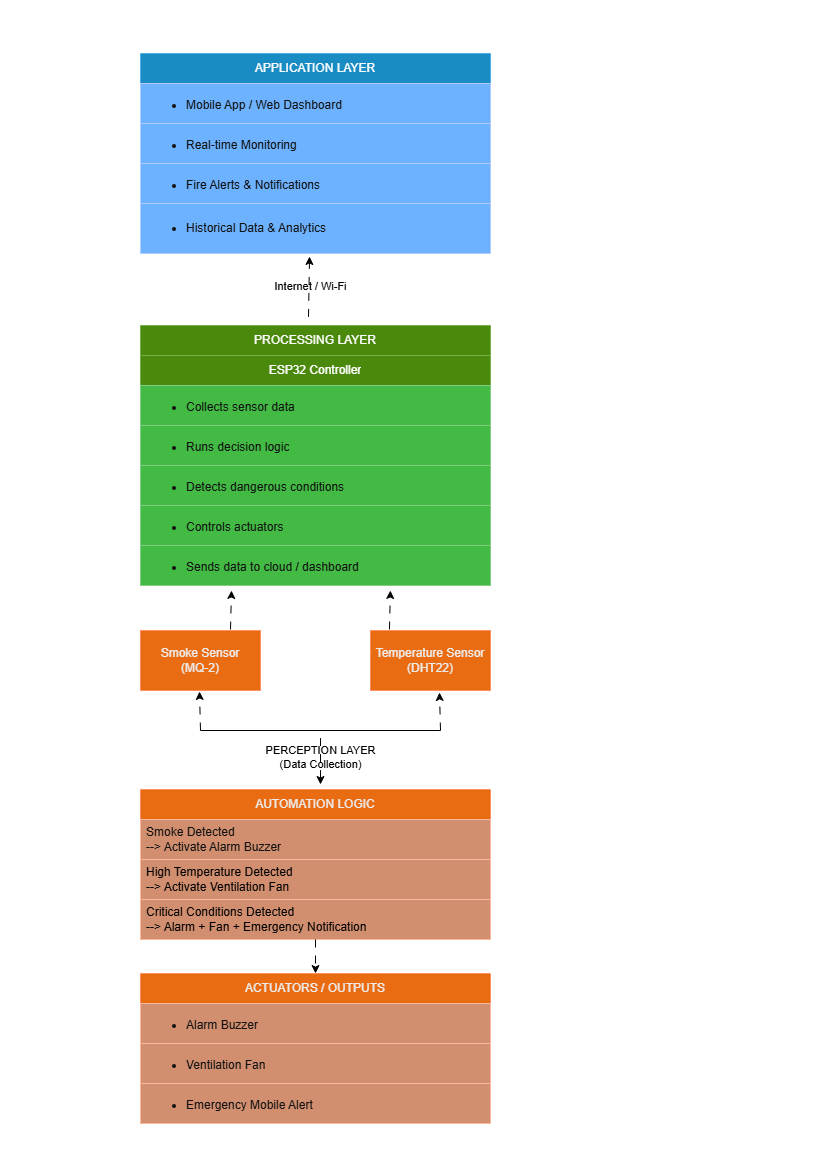

The diagram above was exported from draw.io. Its source (the exported page's mxGraphModel, read from the mxfile embedded in the PNG):
<mxGraphModel dx="1414" dy="789" grid="0" gridSize="10" guides="1" tooltips="1" connect="1" arrows="1" fold="1" page="1" pageScale="1" pageWidth="827" pageHeight="1169" background="light-dark(#FFFFFF,#FFFFFF)" math="0" shadow="0">
  <root>
    <mxCell id="0" />
    <mxCell id="1" parent="0" />
    <mxCell id="da5grsM0Iuh6boNzQ_on-2" parent="1" style="swimlane;fontStyle=0;childLayout=stackLayout;horizontal=1;startSize=30;horizontalStack=0;resizeParent=1;resizeParentMax=0;resizeLast=0;collapsible=1;marginBottom=0;whiteSpace=wrap;html=1;fillColor=#1ba1e2;fontColor=#ffffff;strokeColor=#006EAF;" value="&lt;span style=&quot;color: light-dark(rgb(0, 0, 0), rgb(255, 255, 255));&quot;&gt;APPLICATION LAYER&lt;/span&gt;" vertex="1">
      <mxGeometry height="200" width="350" x="140" y="53" as="geometry" />
    </mxCell>
    <mxCell id="da5grsM0Iuh6boNzQ_on-3" parent="da5grsM0Iuh6boNzQ_on-2" style="text;strokeColor=#001DBC;fillColor=#0050ef;align=left;verticalAlign=middle;spacingLeft=4;spacingRight=4;overflow=hidden;points=[[0,0.5],[1,0.5]];portConstraint=eastwest;rotatable=0;whiteSpace=wrap;html=1;fontColor=#ffffff;" value="&lt;ul&gt;&lt;li&gt;Mobile App / Web Dashboard&lt;/li&gt;&lt;/ul&gt;" vertex="1">
      <mxGeometry height="40" width="350" y="30" as="geometry" />
    </mxCell>
    <mxCell id="da5grsM0Iuh6boNzQ_on-4" parent="da5grsM0Iuh6boNzQ_on-2" style="text;strokeColor=#001DBC;fillColor=#0050ef;align=left;verticalAlign=middle;spacingLeft=4;spacingRight=4;overflow=hidden;points=[[0,0.5],[1,0.5]];portConstraint=eastwest;rotatable=0;whiteSpace=wrap;html=1;fontColor=#ffffff;" value="&lt;ul&gt;&lt;li&gt;Real-time Monitoring&lt;/li&gt;&lt;/ul&gt;" vertex="1">
      <mxGeometry height="40" width="350" y="70" as="geometry" />
    </mxCell>
    <mxCell id="da5grsM0Iuh6boNzQ_on-5" parent="da5grsM0Iuh6boNzQ_on-2" style="text;strokeColor=#001DBC;fillColor=#0050ef;align=left;verticalAlign=middle;spacingLeft=4;spacingRight=4;overflow=hidden;points=[[0,0.5],[1,0.5]];portConstraint=eastwest;rotatable=0;whiteSpace=wrap;html=1;fontColor=#ffffff;" value="&lt;ul&gt;&lt;li&gt;Fire Alerts &amp;amp; Notifications&lt;/li&gt;&lt;/ul&gt;" vertex="1">
      <mxGeometry height="40" width="350" y="110" as="geometry" />
    </mxCell>
    <mxCell id="da5grsM0Iuh6boNzQ_on-6" parent="da5grsM0Iuh6boNzQ_on-2" style="text;strokeColor=#001DBC;fillColor=#0050ef;align=left;verticalAlign=middle;spacingLeft=4;spacingRight=4;overflow=hidden;points=[[0,0.5],[1,0.5]];portConstraint=eastwest;rotatable=0;whiteSpace=wrap;html=1;fontColor=#ffffff;" value="&lt;ul&gt;&lt;li&gt;Historical Data &amp;amp; Analytics&lt;/li&gt;&lt;/ul&gt;" vertex="1">
      <mxGeometry height="50" width="350" y="150" as="geometry" />
    </mxCell>
    <mxCell id="da5grsM0Iuh6boNzQ_on-7" parent="1" style="swimlane;fontStyle=0;childLayout=stackLayout;horizontal=1;startSize=30;horizontalStack=0;resizeParent=1;resizeParentMax=0;resizeLast=0;collapsible=1;marginBottom=0;whiteSpace=wrap;html=1;fillColor=#60a917;fontColor=#ffffff;strokeColor=#2D7600;" value="&lt;span style=&quot;color: light-dark(rgb(0, 0, 0), rgb(255, 255, 255));&quot;&gt;PROCESSING LAYER&lt;/span&gt;" vertex="1">
      <mxGeometry height="260" width="350" x="140" y="325" as="geometry" />
    </mxCell>
    <mxCell id="da5grsM0Iuh6boNzQ_on-8" parent="da5grsM0Iuh6boNzQ_on-7" style="text;strokeColor=#2D7600;fillColor=#60a917;align=center;verticalAlign=middle;spacingLeft=4;spacingRight=4;overflow=hidden;points=[[0,0.5],[1,0.5]];portConstraint=eastwest;rotatable=0;whiteSpace=wrap;html=1;fontColor=#ffffff;" value="&lt;span style=&quot;background-color: transparent; color: light-dark(rgb(0, 0, 0), rgb(255, 255, 255));&quot;&gt;ESP32 Controller&lt;/span&gt;" vertex="1">
      <mxGeometry height="30" width="350" y="30" as="geometry" />
    </mxCell>
    <mxCell id="da5grsM0Iuh6boNzQ_on-9" parent="da5grsM0Iuh6boNzQ_on-7" style="text;strokeColor=#005700;fillColor=#008a00;align=left;verticalAlign=middle;spacingLeft=4;spacingRight=4;overflow=hidden;points=[[0,0.5],[1,0.5]];portConstraint=eastwest;rotatable=0;whiteSpace=wrap;html=1;fontColor=#ffffff;" value="&lt;ul&gt;&lt;li&gt;Collects sensor data&lt;/li&gt;&lt;/ul&gt;" vertex="1">
      <mxGeometry height="40" width="350" y="60" as="geometry" />
    </mxCell>
    <mxCell id="da5grsM0Iuh6boNzQ_on-10" parent="da5grsM0Iuh6boNzQ_on-7" style="text;strokeColor=#005700;fillColor=#008a00;align=left;verticalAlign=middle;spacingLeft=4;spacingRight=4;overflow=hidden;points=[[0,0.5],[1,0.5]];portConstraint=eastwest;rotatable=0;whiteSpace=wrap;html=1;fontColor=#ffffff;" value="&lt;ul&gt;&lt;li&gt;Runs decision logic&lt;/li&gt;&lt;/ul&gt;" vertex="1">
      <mxGeometry height="40" width="350" y="100" as="geometry" />
    </mxCell>
    <mxCell id="da5grsM0Iuh6boNzQ_on-20" parent="da5grsM0Iuh6boNzQ_on-7" style="text;strokeColor=#005700;fillColor=#008a00;align=left;verticalAlign=middle;spacingLeft=4;spacingRight=4;overflow=hidden;points=[[0,0.5],[1,0.5]];portConstraint=eastwest;rotatable=0;whiteSpace=wrap;html=1;fontColor=#ffffff;" value="&lt;ul&gt;&lt;li&gt;Detects dangerous conditions&lt;/li&gt;&lt;/ul&gt;" vertex="1">
      <mxGeometry height="40" width="350" y="140" as="geometry" />
    </mxCell>
    <mxCell id="da5grsM0Iuh6boNzQ_on-21" parent="da5grsM0Iuh6boNzQ_on-7" style="text;strokeColor=#005700;fillColor=#008a00;align=left;verticalAlign=middle;spacingLeft=4;spacingRight=4;overflow=hidden;points=[[0,0.5],[1,0.5]];portConstraint=eastwest;rotatable=0;whiteSpace=wrap;html=1;fontColor=#ffffff;" value="&lt;ul&gt;&lt;li&gt;Controls actuators&lt;/li&gt;&lt;/ul&gt;" vertex="1">
      <mxGeometry height="40" width="350" y="180" as="geometry" />
    </mxCell>
    <mxCell id="da5grsM0Iuh6boNzQ_on-22" parent="da5grsM0Iuh6boNzQ_on-7" style="text;strokeColor=#005700;fillColor=#008a00;align=left;verticalAlign=middle;spacingLeft=4;spacingRight=4;overflow=hidden;points=[[0,0.5],[1,0.5]];portConstraint=eastwest;rotatable=0;whiteSpace=wrap;html=1;fontColor=#ffffff;" value="&lt;ul&gt;&lt;li&gt;Sends data to cloud / dashboard&lt;/li&gt;&lt;/ul&gt;" vertex="1">
      <mxGeometry height="40" width="350" y="220" as="geometry" />
    </mxCell>
    <mxCell id="da5grsM0Iuh6boNzQ_on-12" edge="1" parent="1" source="da5grsM0Iuh6boNzQ_on-7" style="endArrow=classic;html=1;rounded=0;exitX=0.48;exitY=-0.033;exitDx=0;exitDy=0;exitPerimeter=0;entryX=0.483;entryY=1.06;entryDx=0;entryDy=0;entryPerimeter=0;dashed=1;dashPattern=8 8;strokeColor=light-dark(#000000,#000000);labelBackgroundColor=none;fontStyle=0" target="da5grsM0Iuh6boNzQ_on-6" value="&lt;span style=&quot;color: light-dark(rgb(0, 0, 0), rgb(0, 0, 0));&quot;&gt;Internet / Wi-Fi&lt;/span&gt;">
      <mxGeometry height="50" relative="1" width="50" x="-0.0066" y="-1" as="geometry">
        <mxPoint as="offset" />
        <mxPoint x="321.85" y="310" as="sourcePoint" />
        <mxPoint x="340" y="260" as="targetPoint" />
      </mxGeometry>
    </mxCell>
    <mxCell id="da5grsM0Iuh6boNzQ_on-23" parent="1" style="swimlane;fontStyle=0;childLayout=stackLayout;horizontal=1;startSize=30;horizontalStack=0;resizeParent=1;resizeParentMax=0;resizeLast=0;collapsible=1;marginBottom=0;whiteSpace=wrap;html=1;fillColor=#fa6800;fontColor=#000000;strokeColor=#C73500;" value="ACTUATORS / OUTPUTS" vertex="1">
      <mxGeometry height="150" width="350" x="140" y="973" as="geometry" />
    </mxCell>
    <mxCell id="da5grsM0Iuh6boNzQ_on-24" parent="da5grsM0Iuh6boNzQ_on-23" style="text;strokeColor=#6D1F00;fillColor=#a0522d;align=left;verticalAlign=middle;spacingLeft=4;spacingRight=4;overflow=hidden;points=[[0,0.5],[1,0.5]];portConstraint=eastwest;rotatable=0;whiteSpace=wrap;html=1;fontColor=#ffffff;" value="&lt;ul&gt;&lt;li&gt;Alarm Buzzer&lt;/li&gt;&lt;/ul&gt;" vertex="1">
      <mxGeometry height="40" width="350" y="30" as="geometry" />
    </mxCell>
    <mxCell id="da5grsM0Iuh6boNzQ_on-25" parent="da5grsM0Iuh6boNzQ_on-23" style="text;strokeColor=#6D1F00;fillColor=#a0522d;align=left;verticalAlign=middle;spacingLeft=4;spacingRight=4;overflow=hidden;points=[[0,0.5],[1,0.5]];portConstraint=eastwest;rotatable=0;whiteSpace=wrap;html=1;fontColor=#ffffff;" value="&lt;ul&gt;&lt;li&gt;Ventilation Fan&lt;/li&gt;&lt;/ul&gt;" vertex="1">
      <mxGeometry height="40" width="350" y="70" as="geometry" />
    </mxCell>
    <mxCell id="da5grsM0Iuh6boNzQ_on-26" parent="da5grsM0Iuh6boNzQ_on-23" style="text;strokeColor=#6D1F00;fillColor=#a0522d;align=left;verticalAlign=middle;spacingLeft=4;spacingRight=4;overflow=hidden;points=[[0,0.5],[1,0.5]];portConstraint=eastwest;rotatable=0;whiteSpace=wrap;html=1;fontColor=#ffffff;" value="&lt;ul&gt;&lt;li&gt;Emergency Mobile Alert&lt;/li&gt;&lt;/ul&gt;" vertex="1">
      <mxGeometry height="40" width="350" y="110" as="geometry" />
    </mxCell>
    <mxCell id="da5grsM0Iuh6boNzQ_on-28" parent="1" style="swimlane;fontStyle=0;childLayout=stackLayout;horizontal=1;startSize=30;horizontalStack=0;resizeParent=1;resizeParentMax=0;resizeLast=0;collapsible=1;marginBottom=0;whiteSpace=wrap;html=1;fillColor=#fa6800;fontColor=#000000;strokeColor=#C73500;" value="AUTOMATION LOGIC" vertex="1">
      <mxGeometry height="150" width="350" x="140" y="789" as="geometry" />
    </mxCell>
    <mxCell id="da5grsM0Iuh6boNzQ_on-29" parent="da5grsM0Iuh6boNzQ_on-28" style="text;strokeColor=#6D1F00;fillColor=#a0522d;align=left;verticalAlign=middle;spacingLeft=4;spacingRight=4;overflow=hidden;points=[[0,0.5],[1,0.5]];portConstraint=eastwest;rotatable=0;whiteSpace=wrap;html=1;fontColor=#ffffff;" value="Smoke Detected&lt;div&gt;--&amp;gt; Activate Alarm Buzzer&lt;/div&gt;" vertex="1">
      <mxGeometry height="40" width="350" y="30" as="geometry" />
    </mxCell>
    <mxCell id="da5grsM0Iuh6boNzQ_on-30" parent="da5grsM0Iuh6boNzQ_on-28" style="text;strokeColor=#6D1F00;fillColor=#a0522d;align=left;verticalAlign=middle;spacingLeft=4;spacingRight=4;overflow=hidden;points=[[0,0.5],[1,0.5]];portConstraint=eastwest;rotatable=0;whiteSpace=wrap;html=1;fontColor=#ffffff;" value="&lt;span style=&quot;background-color: transparent; color: light-dark(rgb(0, 0, 0), rgb(0, 0, 0));&quot;&gt;High Temperature Detected&lt;/span&gt;&lt;div&gt;&lt;span style=&quot;background-color: transparent; color: light-dark(rgb(0, 0, 0), rgb(0, 0, 0));&quot;&gt;--&amp;gt; Activate Ventilation Fan&lt;/span&gt;&lt;/div&gt;" vertex="1">
      <mxGeometry height="40" width="350" y="70" as="geometry" />
    </mxCell>
    <mxCell id="da5grsM0Iuh6boNzQ_on-31" parent="da5grsM0Iuh6boNzQ_on-28" style="text;strokeColor=#6D1F00;fillColor=#a0522d;align=left;verticalAlign=middle;spacingLeft=4;spacingRight=4;overflow=hidden;points=[[0,0.5],[1,0.5]];portConstraint=eastwest;rotatable=0;whiteSpace=wrap;html=1;fontColor=#ffffff;" value="&lt;span style=&quot;background-color: transparent; color: light-dark(rgb(0, 0, 0), rgb(0, 0, 0));&quot;&gt;Critical Conditions Detected&lt;/span&gt;&lt;div&gt;&lt;span style=&quot;background-color: transparent; color: light-dark(rgb(0, 0, 0), rgb(0, 0, 0));&quot;&gt;--&amp;gt; Alarm + Fan + Emergency Notification&lt;/span&gt;&lt;/div&gt;" vertex="1">
      <mxGeometry height="40" width="350" y="110" as="geometry" />
    </mxCell>
    <mxCell id="da5grsM0Iuh6boNzQ_on-33" edge="1" parent="1" source="da5grsM0Iuh6boNzQ_on-28" style="endArrow=classic;html=1;rounded=0;entryX=0.5;entryY=0;entryDx=0;entryDy=0;exitX=0.5;exitY=1;exitDx=0;exitDy=0;dashed=1;dashPattern=8 8;strokeColor=light-dark(#000000,#000000);" target="da5grsM0Iuh6boNzQ_on-23" value="">
      <mxGeometry height="50" relative="1" width="50" as="geometry">
        <mxPoint x="315" y="910" as="sourcePoint" />
        <mxPoint x="350" y="910" as="targetPoint" />
      </mxGeometry>
    </mxCell>
    <mxCell id="da5grsM0Iuh6boNzQ_on-34" parent="1" style="rounded=0;whiteSpace=wrap;html=1;fillColor=#fa6800;fontColor=#000000;strokeColor=#C73500;" value="Smoke Sensor&lt;div&gt;(MQ-2)&lt;/div&gt;" vertex="1">
      <mxGeometry height="60" width="120" x="140" y="630" as="geometry" />
    </mxCell>
    <mxCell id="da5grsM0Iuh6boNzQ_on-35" parent="1" style="rounded=0;whiteSpace=wrap;html=1;fillColor=#fa6800;fontColor=#000000;strokeColor=#C73500;" value="Temperature Sensor&lt;div&gt;(DHT22)&lt;/div&gt;" vertex="1">
      <mxGeometry height="60" width="120" x="370" y="630" as="geometry" />
    </mxCell>
    <mxCell id="da5grsM0Iuh6boNzQ_on-36" edge="1" parent="1" style="endArrow=none;html=1;rounded=0;strokeColor=light-dark(#000000,#000000);" value="">
      <mxGeometry height="50" relative="1" width="50" as="geometry">
        <mxPoint x="200" y="730" as="sourcePoint" />
        <mxPoint x="440" y="730" as="targetPoint" />
      </mxGeometry>
    </mxCell>
    <mxCell id="da5grsM0Iuh6boNzQ_on-37" edge="1" parent="1" source="da5grsM0Iuh6boNzQ_on-35" style="endArrow=classic;html=1;rounded=0;entryX=0.714;entryY=1.125;entryDx=0;entryDy=0;entryPerimeter=0;endFill=1;dashed=1;dashPattern=8 8;exitX=0.158;exitY=-0.017;exitDx=0;exitDy=0;exitPerimeter=0;strokeColor=light-dark(#000000,#000000);" target="da5grsM0Iuh6boNzQ_on-22" value="">
      <mxGeometry height="50" relative="1" width="50" as="geometry">
        <mxPoint x="360" y="620" as="sourcePoint" />
        <mxPoint x="370" y="600" as="targetPoint" />
      </mxGeometry>
    </mxCell>
    <mxCell id="da5grsM0Iuh6boNzQ_on-38" edge="1" parent="1" style="endArrow=classic;html=1;rounded=0;entryX=0.714;entryY=1.125;entryDx=0;entryDy=0;entryPerimeter=0;endFill=1;dashed=1;dashPattern=8 8;exitX=0.158;exitY=-0.017;exitDx=0;exitDy=0;exitPerimeter=0;strokeColor=light-dark(#000000,#000000);" value="">
      <mxGeometry height="50" relative="1" width="50" as="geometry">
        <mxPoint x="230" y="629" as="sourcePoint" />
        <mxPoint x="231" y="590" as="targetPoint" />
      </mxGeometry>
    </mxCell>
    <mxCell id="da5grsM0Iuh6boNzQ_on-40" edge="1" parent="1" style="endArrow=classic;html=1;rounded=0;entryX=0.714;entryY=1.125;entryDx=0;entryDy=0;entryPerimeter=0;endFill=1;dashed=1;dashPattern=8 8;strokeColor=light-dark(#000000,#000000);" value="">
      <mxGeometry height="50" relative="1" width="50" as="geometry">
        <mxPoint x="200" y="730" as="sourcePoint" />
        <mxPoint x="199" y="691" as="targetPoint" />
      </mxGeometry>
    </mxCell>
    <mxCell id="da5grsM0Iuh6boNzQ_on-41" edge="1" parent="1" style="endArrow=classic;html=1;rounded=0;entryX=0.714;entryY=1.125;entryDx=0;entryDy=0;entryPerimeter=0;endFill=1;dashed=1;dashPattern=8 8;strokeColor=light-dark(#000000,#000000);" value="">
      <mxGeometry height="50" relative="1" width="50" as="geometry">
        <mxPoint x="440" y="730" as="sourcePoint" />
        <mxPoint x="439" y="692" as="targetPoint" />
      </mxGeometry>
    </mxCell>
    <mxCell id="da5grsM0Iuh6boNzQ_on-42" edge="1" parent="1" style="endArrow=none;html=1;rounded=0;endFill=0;dashed=1;dashPattern=8 8;startArrow=classic;startFill=1;strokeColor=light-dark(#000000,#000000);fontColor=light-dark(#000000,#000000);labelBackgroundColor=none;" value="&lt;span style=&quot;&quot;&gt;PERCEPTION LAYER&lt;/span&gt;&lt;div&gt;&lt;span style=&quot;&quot;&gt;(Data Collection)&lt;/span&gt;&lt;/div&gt;">
      <mxGeometry height="50" relative="1" width="50" as="geometry">
        <mxPoint x="320" y="784" as="sourcePoint" />
        <mxPoint x="320" y="730" as="targetPoint" />
      </mxGeometry>
    </mxCell>
  </root>
</mxGraphModel>